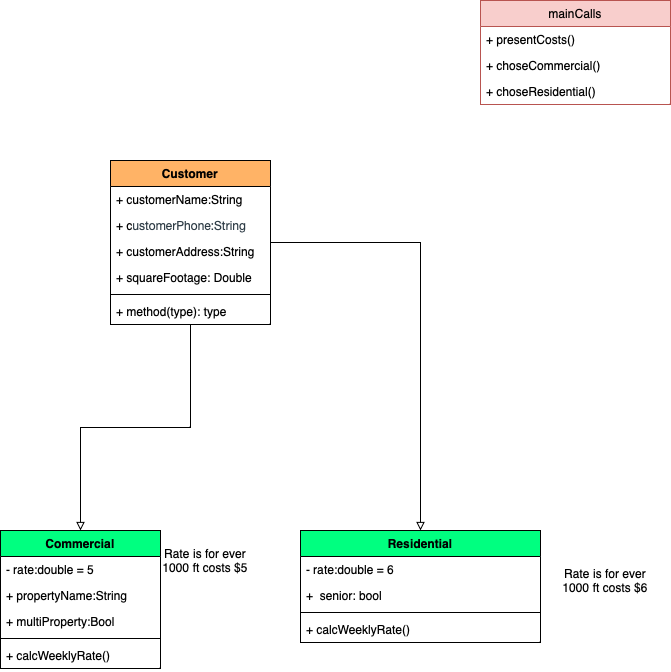

The diagram above was exported from draw.io. Its source (the exported page's mxGraphModel, read from the mxfile embedded in the PNG):
<mxGraphModel dx="1327" dy="443" grid="1" gridSize="10" guides="1" tooltips="1" connect="1" arrows="1" fold="1" page="1" pageScale="1" pageWidth="827" pageHeight="1169" math="0" shadow="0">
  <root>
    <mxCell id="WIyWlLk6GJQsqaUBKTNV-0" />
    <mxCell id="WIyWlLk6GJQsqaUBKTNV-1" parent="WIyWlLk6GJQsqaUBKTNV-0" />
    <mxCell id="JJ69XcI4gT9BzhD_vLiv-18" style="edgeStyle=orthogonalEdgeStyle;rounded=0;orthogonalLoop=1;jettySize=auto;html=1;entryX=0.5;entryY=0;entryDx=0;entryDy=0;endArrow=block;endFill=0;" parent="WIyWlLk6GJQsqaUBKTNV-1" source="JJ69XcI4gT9BzhD_vLiv-0" target="JJ69XcI4gT9BzhD_vLiv-7" edge="1">
      <mxGeometry relative="1" as="geometry" />
    </mxCell>
    <mxCell id="JJ69XcI4gT9BzhD_vLiv-29" style="edgeStyle=orthogonalEdgeStyle;rounded=0;orthogonalLoop=1;jettySize=auto;html=1;endArrow=block;endFill=0;" parent="WIyWlLk6GJQsqaUBKTNV-1" source="JJ69XcI4gT9BzhD_vLiv-0" target="JJ69XcI4gT9BzhD_vLiv-20" edge="1">
      <mxGeometry relative="1" as="geometry" />
    </mxCell>
    <mxCell id="JJ69XcI4gT9BzhD_vLiv-0" value="Customer" style="swimlane;fontStyle=1;align=center;verticalAlign=top;childLayout=stackLayout;horizontal=1;startSize=26;horizontalStack=0;resizeParent=1;resizeParentMax=0;resizeLast=0;collapsible=1;marginBottom=0;whiteSpace=wrap;html=1;fillColor=#FFB366;" parent="WIyWlLk6GJQsqaUBKTNV-1" vertex="1">
      <mxGeometry x="130" y="340" width="160" height="164" as="geometry" />
    </mxCell>
    <mxCell id="JJ69XcI4gT9BzhD_vLiv-1" value="+&amp;nbsp;customerName:String" style="text;strokeColor=none;fillColor=none;align=left;verticalAlign=top;spacingLeft=4;spacingRight=4;overflow=hidden;rotatable=0;points=[[0,0.5],[1,0.5]];portConstraint=eastwest;whiteSpace=wrap;html=1;" parent="JJ69XcI4gT9BzhD_vLiv-0" vertex="1">
      <mxGeometry y="26" width="160" height="26" as="geometry" />
    </mxCell>
    <mxCell id="JJ69XcI4gT9BzhD_vLiv-4" value="&lt;font style=&quot;font-size: 12px;&quot;&gt;+&amp;nbsp;c&lt;span style=&quot;caret-color: rgb(45, 59, 69); color: rgb(45, 59, 69); font-family: &amp;quot;Lato Extended&amp;quot;, Lato, &amp;quot;Helvetica Neue&amp;quot;, Helvetica, Arial, sans-serif; background-color: rgb(255, 255, 255);&quot;&gt;ustomerPhone:String&lt;/span&gt;&lt;/font&gt;" style="text;strokeColor=none;fillColor=none;align=left;verticalAlign=top;spacingLeft=4;spacingRight=4;overflow=hidden;rotatable=0;points=[[0,0.5],[1,0.5]];portConstraint=eastwest;whiteSpace=wrap;html=1;" parent="JJ69XcI4gT9BzhD_vLiv-0" vertex="1">
      <mxGeometry y="52" width="160" height="26" as="geometry" />
    </mxCell>
    <mxCell id="JJ69XcI4gT9BzhD_vLiv-5" value="+&amp;nbsp;customerAddress:String" style="text;strokeColor=none;fillColor=none;align=left;verticalAlign=top;spacingLeft=4;spacingRight=4;overflow=hidden;rotatable=0;points=[[0,0.5],[1,0.5]];portConstraint=eastwest;whiteSpace=wrap;html=1;" parent="JJ69XcI4gT9BzhD_vLiv-0" vertex="1">
      <mxGeometry y="78" width="160" height="26" as="geometry" />
    </mxCell>
    <mxCell id="JJ69XcI4gT9BzhD_vLiv-6" value="+&amp;nbsp;squareFootage: Double" style="text;strokeColor=none;fillColor=none;align=left;verticalAlign=top;spacingLeft=4;spacingRight=4;overflow=hidden;rotatable=0;points=[[0,0.5],[1,0.5]];portConstraint=eastwest;whiteSpace=wrap;html=1;" parent="JJ69XcI4gT9BzhD_vLiv-0" vertex="1">
      <mxGeometry y="104" width="160" height="26" as="geometry" />
    </mxCell>
    <mxCell id="JJ69XcI4gT9BzhD_vLiv-2" value="" style="line;strokeWidth=1;fillColor=none;align=left;verticalAlign=middle;spacingTop=-1;spacingLeft=3;spacingRight=3;rotatable=0;labelPosition=right;points=[];portConstraint=eastwest;strokeColor=inherit;" parent="JJ69XcI4gT9BzhD_vLiv-0" vertex="1">
      <mxGeometry y="130" width="160" height="8" as="geometry" />
    </mxCell>
    <mxCell id="JJ69XcI4gT9BzhD_vLiv-3" value="+ method(type): type" style="text;strokeColor=none;fillColor=none;align=left;verticalAlign=top;spacingLeft=4;spacingRight=4;overflow=hidden;rotatable=0;points=[[0,0.5],[1,0.5]];portConstraint=eastwest;whiteSpace=wrap;html=1;" parent="JJ69XcI4gT9BzhD_vLiv-0" vertex="1">
      <mxGeometry y="138" width="160" height="26" as="geometry" />
    </mxCell>
    <mxCell id="JJ69XcI4gT9BzhD_vLiv-7" value="Commercial" style="swimlane;fontStyle=1;align=center;verticalAlign=top;childLayout=stackLayout;horizontal=1;startSize=26;horizontalStack=0;resizeParent=1;resizeParentMax=0;resizeLast=0;collapsible=1;marginBottom=0;whiteSpace=wrap;html=1;fillColor=#00FF80;" parent="WIyWlLk6GJQsqaUBKTNV-1" vertex="1">
      <mxGeometry x="20" y="710" width="160" height="138" as="geometry" />
    </mxCell>
    <mxCell id="JJ69XcI4gT9BzhD_vLiv-27" value="- rate:double = 5" style="text;strokeColor=none;fillColor=none;align=left;verticalAlign=top;spacingLeft=4;spacingRight=4;overflow=hidden;rotatable=0;points=[[0,0.5],[1,0.5]];portConstraint=eastwest;whiteSpace=wrap;html=1;" parent="JJ69XcI4gT9BzhD_vLiv-7" vertex="1">
      <mxGeometry y="26" width="160" height="26" as="geometry" />
    </mxCell>
    <mxCell id="JJ69XcI4gT9BzhD_vLiv-8" value="+ propertyName:String&amp;nbsp;" style="text;strokeColor=none;fillColor=none;align=left;verticalAlign=top;spacingLeft=4;spacingRight=4;overflow=hidden;rotatable=0;points=[[0,0.5],[1,0.5]];portConstraint=eastwest;whiteSpace=wrap;html=1;" parent="JJ69XcI4gT9BzhD_vLiv-7" vertex="1">
      <mxGeometry y="52" width="160" height="26" as="geometry" />
    </mxCell>
    <mxCell id="JJ69XcI4gT9BzhD_vLiv-19" value="+ multiProperty:Bool" style="text;strokeColor=none;fillColor=none;align=left;verticalAlign=top;spacingLeft=4;spacingRight=4;overflow=hidden;rotatable=0;points=[[0,0.5],[1,0.5]];portConstraint=eastwest;whiteSpace=wrap;html=1;" parent="JJ69XcI4gT9BzhD_vLiv-7" vertex="1">
      <mxGeometry y="78" width="160" height="26" as="geometry" />
    </mxCell>
    <mxCell id="JJ69XcI4gT9BzhD_vLiv-9" value="" style="line;strokeWidth=1;fillColor=none;align=left;verticalAlign=middle;spacingTop=-1;spacingLeft=3;spacingRight=3;rotatable=0;labelPosition=right;points=[];portConstraint=eastwest;strokeColor=inherit;" parent="JJ69XcI4gT9BzhD_vLiv-7" vertex="1">
      <mxGeometry y="104" width="160" height="8" as="geometry" />
    </mxCell>
    <mxCell id="JJ69XcI4gT9BzhD_vLiv-10" value="+ calcWeeklyRate()" style="text;strokeColor=none;fillColor=none;align=left;verticalAlign=top;spacingLeft=4;spacingRight=4;overflow=hidden;rotatable=0;points=[[0,0.5],[1,0.5]];portConstraint=eastwest;whiteSpace=wrap;html=1;" parent="JJ69XcI4gT9BzhD_vLiv-7" vertex="1">
      <mxGeometry y="112" width="160" height="26" as="geometry" />
    </mxCell>
    <mxCell id="JJ69XcI4gT9BzhD_vLiv-20" value="Residential" style="swimlane;fontStyle=1;align=center;verticalAlign=top;childLayout=stackLayout;horizontal=1;startSize=26;horizontalStack=0;resizeParent=1;resizeParentMax=0;resizeLast=0;collapsible=1;marginBottom=0;whiteSpace=wrap;html=1;fillColor=#00FF80;" parent="WIyWlLk6GJQsqaUBKTNV-1" vertex="1">
      <mxGeometry x="320" y="710" width="240" height="112" as="geometry" />
    </mxCell>
    <mxCell id="JJ69XcI4gT9BzhD_vLiv-25" value="- rate:double = 6&amp;nbsp;" style="text;strokeColor=none;fillColor=none;align=left;verticalAlign=top;spacingLeft=4;spacingRight=4;overflow=hidden;rotatable=0;points=[[0,0.5],[1,0.5]];portConstraint=eastwest;whiteSpace=wrap;html=1;" parent="JJ69XcI4gT9BzhD_vLiv-20" vertex="1">
      <mxGeometry y="26" width="240" height="26" as="geometry" />
    </mxCell>
    <mxCell id="JJ69XcI4gT9BzhD_vLiv-21" value="+ &amp;nbsp;senior: bool" style="text;strokeColor=none;fillColor=none;align=left;verticalAlign=top;spacingLeft=4;spacingRight=4;overflow=hidden;rotatable=0;points=[[0,0.5],[1,0.5]];portConstraint=eastwest;whiteSpace=wrap;html=1;" parent="JJ69XcI4gT9BzhD_vLiv-20" vertex="1">
      <mxGeometry y="52" width="240" height="26" as="geometry" />
    </mxCell>
    <mxCell id="JJ69XcI4gT9BzhD_vLiv-23" value="" style="line;strokeWidth=1;fillColor=none;align=left;verticalAlign=middle;spacingTop=-1;spacingLeft=3;spacingRight=3;rotatable=0;labelPosition=right;points=[];portConstraint=eastwest;strokeColor=inherit;" parent="JJ69XcI4gT9BzhD_vLiv-20" vertex="1">
      <mxGeometry y="78" width="240" height="8" as="geometry" />
    </mxCell>
    <mxCell id="JJ69XcI4gT9BzhD_vLiv-24" value="+ calcWeeklyRate()" style="text;strokeColor=none;fillColor=none;align=left;verticalAlign=top;spacingLeft=4;spacingRight=4;overflow=hidden;rotatable=0;points=[[0,0.5],[1,0.5]];portConstraint=eastwest;whiteSpace=wrap;html=1;" parent="JJ69XcI4gT9BzhD_vLiv-20" vertex="1">
      <mxGeometry y="86" width="240" height="26" as="geometry" />
    </mxCell>
    <mxCell id="JJ69XcI4gT9BzhD_vLiv-26" value="Rate is for ever 1000 ft costs $6" style="text;html=1;strokeColor=none;fillColor=none;align=center;verticalAlign=middle;whiteSpace=wrap;rounded=0;" parent="WIyWlLk6GJQsqaUBKTNV-1" vertex="1">
      <mxGeometry x="580" y="730" width="90" height="60" as="geometry" />
    </mxCell>
    <mxCell id="JJ69XcI4gT9BzhD_vLiv-28" value="Rate is for ever 1000 ft costs $5" style="text;html=1;strokeColor=none;fillColor=none;align=center;verticalAlign=middle;whiteSpace=wrap;rounded=0;" parent="WIyWlLk6GJQsqaUBKTNV-1" vertex="1">
      <mxGeometry x="180" y="710" width="90" height="60" as="geometry" />
    </mxCell>
    <mxCell id="LGsyGodxfuoi2Ojjwx5D-0" value="mainCalls" style="swimlane;fontStyle=0;childLayout=stackLayout;horizontal=1;startSize=26;fillColor=#f8cecc;horizontalStack=0;resizeParent=1;resizeParentMax=0;resizeLast=0;collapsible=1;marginBottom=0;whiteSpace=wrap;html=1;strokeColor=#b85450;" vertex="1" parent="WIyWlLk6GJQsqaUBKTNV-1">
      <mxGeometry x="500" y="180" width="190" height="104" as="geometry" />
    </mxCell>
    <mxCell id="LGsyGodxfuoi2Ojjwx5D-2" value="+ presentCosts()" style="text;strokeColor=none;fillColor=none;align=left;verticalAlign=top;spacingLeft=4;spacingRight=4;overflow=hidden;rotatable=0;points=[[0,0.5],[1,0.5]];portConstraint=eastwest;whiteSpace=wrap;html=1;" vertex="1" parent="LGsyGodxfuoi2Ojjwx5D-0">
      <mxGeometry y="26" width="190" height="26" as="geometry" />
    </mxCell>
    <mxCell id="LGsyGodxfuoi2Ojjwx5D-4" value="+&amp;nbsp;choseCommercial()" style="text;strokeColor=none;fillColor=none;align=left;verticalAlign=top;spacingLeft=4;spacingRight=4;overflow=hidden;rotatable=0;points=[[0,0.5],[1,0.5]];portConstraint=eastwest;whiteSpace=wrap;html=1;" vertex="1" parent="LGsyGodxfuoi2Ojjwx5D-0">
      <mxGeometry y="52" width="190" height="26" as="geometry" />
    </mxCell>
    <mxCell id="LGsyGodxfuoi2Ojjwx5D-5" value="+&amp;nbsp;choseResidential()" style="text;strokeColor=none;fillColor=none;align=left;verticalAlign=top;spacingLeft=4;spacingRight=4;overflow=hidden;rotatable=0;points=[[0,0.5],[1,0.5]];portConstraint=eastwest;whiteSpace=wrap;html=1;" vertex="1" parent="LGsyGodxfuoi2Ojjwx5D-0">
      <mxGeometry y="78" width="190" height="26" as="geometry" />
    </mxCell>
  </root>
</mxGraphModel>